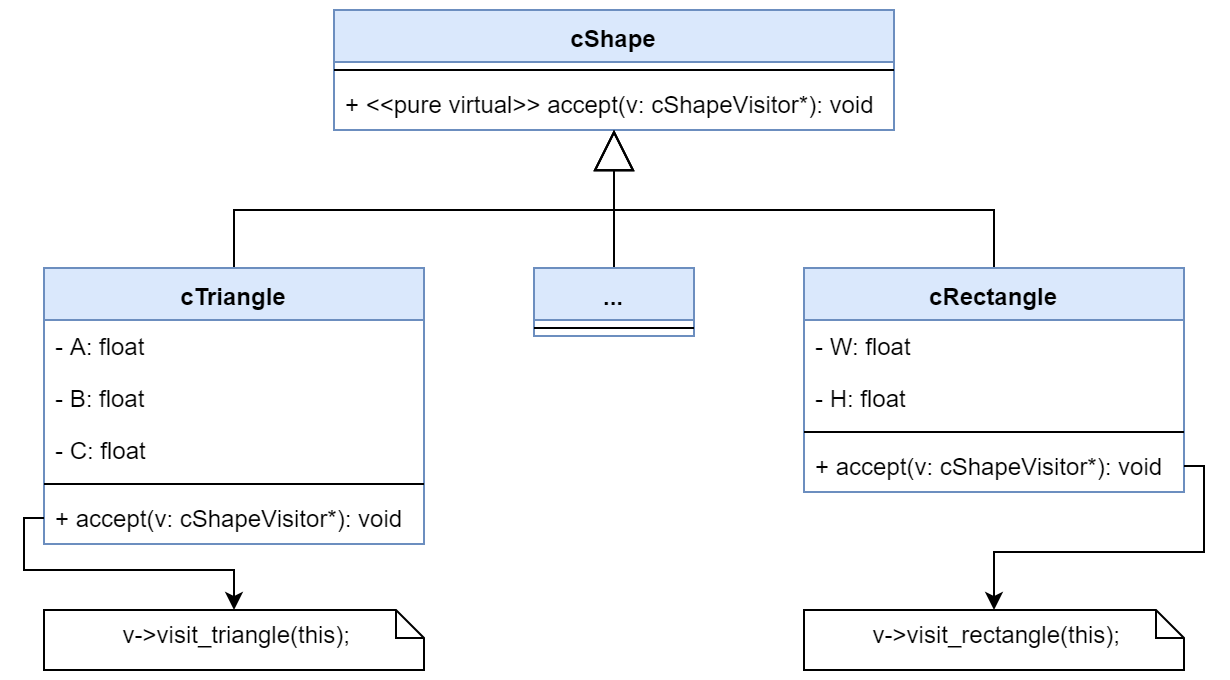

The diagram above was exported from draw.io. Its source (the exported page's mxGraphModel, read from the mxfile embedded in the PNG):
<mxGraphModel dx="868" dy="415" grid="1" gridSize="10" guides="1" tooltips="1" connect="1" arrows="1" fold="1" page="1" pageScale="1" pageWidth="1100" pageHeight="850" math="0" shadow="0">
  <root>
    <mxCell id="0" />
    <mxCell id="1" parent="0" />
    <mxCell id="s0boPrjghoEpzkitF8_b-1" value="cShape" style="swimlane;fontStyle=1;align=center;verticalAlign=top;childLayout=stackLayout;horizontal=1;startSize=26;horizontalStack=0;resizeParent=1;resizeParentMax=0;resizeLast=0;collapsible=1;marginBottom=0;fillColor=#dae8fc;strokeColor=#6c8ebf;" parent="1" vertex="1">
      <mxGeometry x="255" y="70" width="280" height="60" as="geometry" />
    </mxCell>
    <mxCell id="s0boPrjghoEpzkitF8_b-3" value="" style="line;strokeWidth=1;fillColor=none;align=left;verticalAlign=middle;spacingTop=-1;spacingLeft=3;spacingRight=3;rotatable=0;labelPosition=right;points=[];portConstraint=eastwest;" parent="s0boPrjghoEpzkitF8_b-1" vertex="1">
      <mxGeometry y="26" width="280" height="8" as="geometry" />
    </mxCell>
    <mxCell id="s0boPrjghoEpzkitF8_b-4" value="+ &lt;&lt;pure virtual&gt;&gt; accept(v: cShapeVisitor*): void" style="text;strokeColor=none;fillColor=none;align=left;verticalAlign=top;spacingLeft=4;spacingRight=4;overflow=hidden;rotatable=0;points=[[0,0.5],[1,0.5]];portConstraint=eastwest;fontSize=12;" parent="s0boPrjghoEpzkitF8_b-1" vertex="1">
      <mxGeometry y="34" width="280" height="26" as="geometry" />
    </mxCell>
    <mxCell id="s0boPrjghoEpzkitF8_b-19" style="edgeStyle=orthogonalEdgeStyle;rounded=0;orthogonalLoop=1;jettySize=auto;html=1;endSize=18;endArrow=block;endFill=0;" parent="1" source="s0boPrjghoEpzkitF8_b-5" target="s0boPrjghoEpzkitF8_b-1" edge="1">
      <mxGeometry relative="1" as="geometry" />
    </mxCell>
    <mxCell id="s0boPrjghoEpzkitF8_b-5" value="cTriangle" style="swimlane;fontStyle=1;align=center;verticalAlign=top;childLayout=stackLayout;horizontal=1;startSize=26;horizontalStack=0;resizeParent=1;resizeParentMax=0;resizeLast=0;collapsible=1;marginBottom=0;fillColor=#dae8fc;strokeColor=#6c8ebf;" parent="1" vertex="1">
      <mxGeometry x="110" y="199" width="190" height="138" as="geometry" />
    </mxCell>
    <mxCell id="s0boPrjghoEpzkitF8_b-6" value="- A: float" style="text;strokeColor=none;fillColor=none;align=left;verticalAlign=top;spacingLeft=4;spacingRight=4;overflow=hidden;rotatable=0;points=[[0,0.5],[1,0.5]];portConstraint=eastwest;" parent="s0boPrjghoEpzkitF8_b-5" vertex="1">
      <mxGeometry y="26" width="190" height="26" as="geometry" />
    </mxCell>
    <mxCell id="s0boPrjghoEpzkitF8_b-8" value="- B: float" style="text;strokeColor=none;fillColor=none;align=left;verticalAlign=top;spacingLeft=4;spacingRight=4;overflow=hidden;rotatable=0;points=[[0,0.5],[1,0.5]];portConstraint=eastwest;" parent="s0boPrjghoEpzkitF8_b-5" vertex="1">
      <mxGeometry y="52" width="190" height="26" as="geometry" />
    </mxCell>
    <mxCell id="s0boPrjghoEpzkitF8_b-9" value="- C: float" style="text;strokeColor=none;fillColor=none;align=left;verticalAlign=top;spacingLeft=4;spacingRight=4;overflow=hidden;rotatable=0;points=[[0,0.5],[1,0.5]];portConstraint=eastwest;" parent="s0boPrjghoEpzkitF8_b-5" vertex="1">
      <mxGeometry y="78" width="190" height="26" as="geometry" />
    </mxCell>
    <mxCell id="s0boPrjghoEpzkitF8_b-7" value="" style="line;strokeWidth=1;fillColor=none;align=left;verticalAlign=middle;spacingTop=-1;spacingLeft=3;spacingRight=3;rotatable=0;labelPosition=right;points=[];portConstraint=eastwest;" parent="s0boPrjghoEpzkitF8_b-5" vertex="1">
      <mxGeometry y="104" width="190" height="8" as="geometry" />
    </mxCell>
    <mxCell id="s0boPrjghoEpzkitF8_b-11" value="+ accept(v: cShapeVisitor*): void" style="text;strokeColor=none;fillColor=none;align=left;verticalAlign=top;spacingLeft=4;spacingRight=4;overflow=hidden;rotatable=0;points=[[0,0.5],[1,0.5]];portConstraint=eastwest;" parent="s0boPrjghoEpzkitF8_b-5" vertex="1">
      <mxGeometry y="112" width="190" height="26" as="geometry" />
    </mxCell>
    <mxCell id="s0boPrjghoEpzkitF8_b-21" style="edgeStyle=orthogonalEdgeStyle;rounded=0;orthogonalLoop=1;jettySize=auto;html=1;endSize=18;endArrow=block;endFill=0;" parent="1" source="s0boPrjghoEpzkitF8_b-12" target="s0boPrjghoEpzkitF8_b-1" edge="1">
      <mxGeometry relative="1" as="geometry" />
    </mxCell>
    <mxCell id="s0boPrjghoEpzkitF8_b-12" value="cRectangle" style="swimlane;fontStyle=1;align=center;verticalAlign=top;childLayout=stackLayout;horizontal=1;startSize=26;horizontalStack=0;resizeParent=1;resizeParentMax=0;resizeLast=0;collapsible=1;marginBottom=0;fillColor=#dae8fc;strokeColor=#6c8ebf;" parent="1" vertex="1">
      <mxGeometry x="490" y="199" width="190" height="112" as="geometry" />
    </mxCell>
    <mxCell id="s0boPrjghoEpzkitF8_b-13" value="- W: float" style="text;strokeColor=none;fillColor=none;align=left;verticalAlign=top;spacingLeft=4;spacingRight=4;overflow=hidden;rotatable=0;points=[[0,0.5],[1,0.5]];portConstraint=eastwest;" parent="s0boPrjghoEpzkitF8_b-12" vertex="1">
      <mxGeometry y="26" width="190" height="26" as="geometry" />
    </mxCell>
    <mxCell id="s0boPrjghoEpzkitF8_b-15" value="- H: float" style="text;strokeColor=none;fillColor=none;align=left;verticalAlign=top;spacingLeft=4;spacingRight=4;overflow=hidden;rotatable=0;points=[[0,0.5],[1,0.5]];portConstraint=eastwest;" parent="s0boPrjghoEpzkitF8_b-12" vertex="1">
      <mxGeometry y="52" width="190" height="26" as="geometry" />
    </mxCell>
    <mxCell id="s0boPrjghoEpzkitF8_b-14" value="" style="line;strokeWidth=1;fillColor=none;align=left;verticalAlign=middle;spacingTop=-1;spacingLeft=3;spacingRight=3;rotatable=0;labelPosition=right;points=[];portConstraint=eastwest;" parent="s0boPrjghoEpzkitF8_b-12" vertex="1">
      <mxGeometry y="78" width="190" height="8" as="geometry" />
    </mxCell>
    <mxCell id="s0boPrjghoEpzkitF8_b-17" value="+ accept(v: cShapeVisitor*): void" style="text;strokeColor=none;fillColor=none;align=left;verticalAlign=top;spacingLeft=4;spacingRight=4;overflow=hidden;rotatable=0;points=[[0,0.5],[1,0.5]];portConstraint=eastwest;" parent="s0boPrjghoEpzkitF8_b-12" vertex="1">
      <mxGeometry y="86" width="190" height="26" as="geometry" />
    </mxCell>
    <mxCell id="r0sq9Jw85oFykSNYBw6u-5" style="edgeStyle=orthogonalEdgeStyle;rounded=0;orthogonalLoop=1;jettySize=auto;html=1;endArrow=block;endFill=0;endSize=18;" parent="1" source="r0sq9Jw85oFykSNYBw6u-1" target="s0boPrjghoEpzkitF8_b-1" edge="1">
      <mxGeometry relative="1" as="geometry" />
    </mxCell>
    <mxCell id="r0sq9Jw85oFykSNYBw6u-1" value="..." style="swimlane;fontStyle=1;align=center;verticalAlign=top;childLayout=stackLayout;horizontal=1;startSize=26;horizontalStack=0;resizeParent=1;resizeParentMax=0;resizeLast=0;collapsible=1;marginBottom=0;fillColor=#dae8fc;strokeColor=#6c8ebf;" parent="1" vertex="1">
      <mxGeometry x="355" y="199" width="80" height="34" as="geometry" />
    </mxCell>
    <mxCell id="r0sq9Jw85oFykSNYBw6u-3" value="" style="line;strokeWidth=1;fillColor=none;align=left;verticalAlign=middle;spacingTop=-1;spacingLeft=3;spacingRight=3;rotatable=0;labelPosition=right;points=[];portConstraint=eastwest;" parent="r0sq9Jw85oFykSNYBw6u-1" vertex="1">
      <mxGeometry y="26" width="80" height="8" as="geometry" />
    </mxCell>
    <mxCell id="zGh55MEaRc0X3_wCGl33-1" value="&amp;nbsp;v-&amp;gt;visit_triangle(this);" style="shape=note;whiteSpace=wrap;html=1;size=14;verticalAlign=middle;align=center;spacingTop=-6;" vertex="1" parent="1">
      <mxGeometry x="110" y="370" width="190" height="30" as="geometry" />
    </mxCell>
    <mxCell id="zGh55MEaRc0X3_wCGl33-2" value="&amp;nbsp;v-&amp;gt;visit_rectangle(this);" style="shape=note;whiteSpace=wrap;html=1;size=14;verticalAlign=middle;align=center;spacingTop=-6;" vertex="1" parent="1">
      <mxGeometry x="490" y="370" width="190" height="30" as="geometry" />
    </mxCell>
    <mxCell id="zGh55MEaRc0X3_wCGl33-5" style="edgeStyle=orthogonalEdgeStyle;rounded=0;orthogonalLoop=1;jettySize=auto;html=1;" edge="1" parent="1" source="s0boPrjghoEpzkitF8_b-11" target="zGh55MEaRc0X3_wCGl33-1">
      <mxGeometry relative="1" as="geometry">
        <Array as="points">
          <mxPoint x="100" y="324" />
          <mxPoint x="100" y="350" />
          <mxPoint x="205" y="350" />
        </Array>
      </mxGeometry>
    </mxCell>
    <mxCell id="zGh55MEaRc0X3_wCGl33-6" style="edgeStyle=orthogonalEdgeStyle;rounded=0;orthogonalLoop=1;jettySize=auto;html=1;" edge="1" parent="1" source="s0boPrjghoEpzkitF8_b-17" target="zGh55MEaRc0X3_wCGl33-2">
      <mxGeometry relative="1" as="geometry">
        <Array as="points">
          <mxPoint x="690" y="298" />
          <mxPoint x="690" y="341" />
          <mxPoint x="585" y="341" />
        </Array>
      </mxGeometry>
    </mxCell>
  </root>
</mxGraphModel>